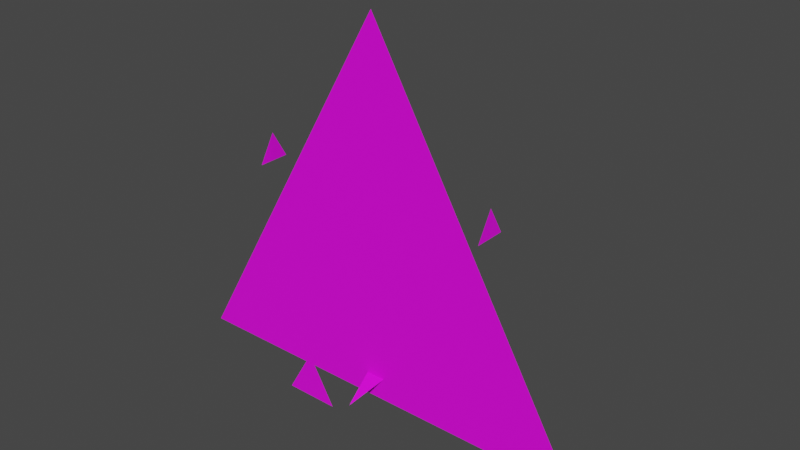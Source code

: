 # Source: oO-paper.blend  (saved by Blender 2.83.20; exported with 4.5.12 LTS)
import bpy
from mathutils import Matrix  # noqa: F401  (used for matrix-valued properties, if any)

bpy.ops.wm.read_factory_settings(use_empty=True)
scene = bpy.context.scene
scene.name = 'Scene'

# ---- collections
col_collection = bpy.data.collections.new('Collection'); scene.collection.children.link(col_collection)

# ---- images (referenced by path relative to the original .blend; pixels are not part of the script)
import os
ASSET_DIR = os.environ.get("B2B_ASSET_DIR", "")  # directory of the original .blend (textures are referenced by path, not embedded)
HERE = os.path.dirname(os.path.abspath(__file__))  # packed textures are extracted next to this script under _unpacked/

def load_image(name, relpath, width, height, colorspace="sRGB"):
    """Load a texture the original file referenced (path relative to the .blend, or extracted next to this script)."""
    p = next((c for c in (os.path.join(HERE, relpath), os.path.join(ASSET_DIR, relpath)) if relpath and os.path.exists(c)), "")
    if p:
        img = bpy.data.images.load(p, check_existing=True)
        img.name = name
    else:  # same state as the original file: an image datablock whose file is absent (Cycles renders it pink)
        img = bpy.data.images.new(name, width, height)
        img.source = "FILE"
        img.filepath = "//" + (relpath or name)
    img.colorspace_settings.name = colorspace
    return img
img_oo_paper_tex_png = load_image('oO-paper-tex.png', 'oO-paper-tex.png', 1024, 1024, 'sRGB')

# ---- materials (node trees are filled in below, after node groups)
mat_oo_paper_mat = bpy.data.materials.new('oo_paper_mat')

# ---- material node trees
mat_oo_paper_mat.use_nodes = True; mat_oo_paper_mat.node_tree.nodes.clear()
_N = mat_oo_paper_mat.node_tree.nodes; _L = mat_oo_paper_mat.node_tree.links
n0 = _N.new('ShaderNodeBsdfPrincipled'); n0.name = 'Principled BSDF'; n0.location = (10, 300)
n0.distribution = 'GGX'
n0.subsurface_method = 'BURLEY'
n0.inputs[3].default_value = 1.45
n0.inputs[27].default_value = (0.0, 0.0, 0.0, 1.0)
n0.inputs[28].default_value = 1.0
n1 = _N.new('ShaderNodeOutputMaterial'); n1.name = 'Material Output'; n1.location = (300, 300)
n2 = _N.new('ShaderNodeTexImage'); n2.name = 'Image Texture'; n2.location = (-322, 250)
n2.image = img_oo_paper_tex_png
n3 = _N.new('ShaderNodeMath'); n3.name = 'Math'; n3.location = (0, 0)
n3.hide = True
n3.operation = 'GREATER_THAN'
_L.new(n0.outputs[0], n1.inputs[0])
_L.new(n2.outputs[0], n0.inputs[0])
_L.new(n2.outputs[1], n3.inputs[0])
_L.new(n3.outputs[0], n0.inputs[4])
n1.is_active_output = True

# ---- world
world_world = bpy.data.worlds.new('World'); scene.world = world_world
world_world.use_nodes = True; world_world.node_tree.nodes.clear()
_N = world_world.node_tree.nodes; _L = world_world.node_tree.links
n0 = _N.new('ShaderNodeOutputWorld'); n0.name = 'World Output'; n0.location = (300, 300)
n1 = _N.new('ShaderNodeBackground'); n1.name = 'Background'; n1.location = (10, 300)
n1.inputs[0].default_value = (0.05088, 0.05088, 0.05088, 1.0)
_L.new(n1.outputs[0], n0.inputs[0])
n0.is_active_output = True
world_world.color = (0.05088, 0.05088, 0.05088)
world_world.use_sun_shadow = False
world_world.sun_shadow_jitter_overblur = 0.0

# ---- meshes
me_oo_paper_body = bpy.data.meshes.new('oo_paper_body')
me_oo_paper_body.from_pydata([(-0.7502, 6.368e-09, 0.1519), (0.7502, -2.46e-08, 0.1519), (4.86e-08, 1.824e-08, 1.451), (-0.2962, 0.00075, 0.1839), (-0.3945, 0.00075, 0.0138), (-0.198, 0.00075, 0.0138), (-0.425, 0.05906, 0.876), (-0.425, -0.05006, 0.876), (-0.425, 0.0045, 0.9705), (0.425, 0.05906, 0.876), (0.425, -0.05006, 0.876), (0.425, 0.0045, 0.9705), (0.1357, 0.38, 0.3659), (0.001325, -0.128, 0.1864), (-0.133, 0.38, 0.3659)], [], [(2, 0, 1), (5, 3, 4), (8, 6, 7), (11, 9, 10), (14, 13, 12)])
_uv = me_oo_paper_body.uv_layers.new(name='UVMap')
_uv.uv.foreach_set('vector', [0.5, 0.8659, 9.3e-05, 0.0, 0.9999, 0.0, 0.9999, 0.5001, 0.8556, 0.75, 0.7113, 0.5001, 0.8556, 0.75, 0.7113, 0.5001, 0.9999, 0.5001, 0.8556, 0.75, 0.7113, 0.5001, 0.9999, 0.5001, 0.0, 0.4296, 0.07392, 0.1333, 0.1478, 0.4296])
me_oo_paper_body.materials.append(mat_oo_paper_mat)
me_oo_paper_body.use_remesh_fix_poles = True
me_oo_paper_body.use_remesh_preserve_attributes = False
me_oo_paper_body.use_mirror_vertex_groups = False
me_oo_paper_body.use_paint_bone_selection = False
me_oo_paper_body.use_paint_mask_vertex = True
me_oo_paper_body.update()
me_oo_paper_emotion = bpy.data.meshes.new('oo_paper_emotion')
me_oo_paper_emotion.from_pydata([(-0.434, 0.004557, 0.9244), (-0.434, 0.004443, 0.9244), (-0.434, 0.0045, 0.9245), (-0.1971, 0.003, 0.943), (-0.1972, 0.003, 0.9433), (-0.1969, 0.003, 0.9433), (0.2017, 0.002999, 0.9427), (0.2018, 0.002999, 0.9422), (0.2014, 0.002999, 0.9424), (0.2024, 0.0009998, 0.9423), (0.2023, 0.0009998, 0.9427), (0.2027, 0.0009998, 0.9426), (0.2024, 0.003999, 0.9423), (0.2024, 0.003999, 0.9427), (0.2027, 0.003999, 0.9425), (0.434, 0.004557, 0.9244), (0.434, 0.004443, 0.9244), (0.434, 0.0045, 0.9245)], [], [(2, 0, 1), (5, 4, 3), (8, 7, 6), (11, 10, 9), (14, 13, 12), (17, 15, 16)])
_uv = me_oo_paper_emotion.uv_layers.new(name='UVMap')
_uv.uv.foreach_set('vector', [0.8556, 0.2501, 0.9999, 0.5001, 0.7113, 0.5001, 0.8556, 0.75, 0.567, 0.75, 0.7113, 0.5001, 0.567, 0.75, 0.8556, 0.75, 0.7113, 1.0, 0.7113, 1.0, 0.4227, 1.0, 0.567, 0.75, 0.9999, 1.0, 0.7113, 1.0, 0.8556, 0.75, 0.8556, 0.2501, 0.9999, 0.5001, 0.7113, 0.5001])
me_oo_paper_emotion.materials.append(mat_oo_paper_mat)
me_oo_paper_emotion.use_remesh_fix_poles = True
me_oo_paper_emotion.use_remesh_preserve_attributes = False
me_oo_paper_emotion.use_mirror_vertex_groups = False
me_oo_paper_emotion.use_paint_bone_selection = False
me_oo_paper_emotion.use_paint_mask_vertex = True
me_oo_paper_emotion.update()
me_oo_paper_viseme = bpy.data.meshes.new('oo_paper_viseme')
me_oo_paper_viseme.from_pydata([(-0.06519, 0.004999, 0.9807), (-0.06509, 0.004999, 0.9805), (-0.06529, 0.004999, 0.9805), (-0.06468, 0.006, 0.9797), (-0.06479, 0.006, 0.9799), (-0.06458, 0.006, 0.9799), (-0.06459, 0.007, 0.98), (-0.06449, 0.007, 0.9798), (-0.0647, 0.007, 0.9798), (-0.06472, 0.008, 0.98), (-0.06462, 0.008, 0.9798), (-0.06483, 0.008, 0.9798), (-0.06463, 0.009, 0.9797), (-0.06474, 0.009, 0.9799), (-0.06453, 0.009, 0.9799)], [], [(2, 1, 0), (5, 4, 3), (8, 7, 6), (11, 10, 9), (14, 13, 12)])
_uv = me_oo_paper_viseme.uv_layers.new(name='UVMap')
_uv.uv.foreach_set('vector', [0.25, 0.8659, 9.301e-05, 0.8659, 0.1251, 0.6494, 0.1251, 0.6494, 0.375, 0.6494, 0.25, 0.8659, 0.5, 0.8659, 0.25, 0.8659, 0.375, 0.6494, 0.375, 0.6494, 0.1251, 0.6494, 0.25, 0.4329, 0.0, 0.4329, 0.25, 0.4329, 0.1251, 0.6494])
me_oo_paper_viseme.materials.append(mat_oo_paper_mat)
me_oo_paper_viseme.use_remesh_fix_poles = True
me_oo_paper_viseme.use_remesh_preserve_attributes = False
me_oo_paper_viseme.use_mirror_vertex_groups = False
me_oo_paper_viseme.use_paint_bone_selection = False
me_oo_paper_viseme.use_paint_mask_vertex = True
me_oo_paper_viseme.update()
arm_armature = bpy.data.armatures.new('Armature')  # bones are not reproduced

# ---- objects
ob_oo_hands_character = bpy.data.objects.new('oo_hands_character', arm_armature)
ob_oo_paper_body = bpy.data.objects.new('oo_paper_body', me_oo_paper_body)
ob_oo_paper_emotion = bpy.data.objects.new('oo_paper_emotion', me_oo_paper_emotion)
ob_oo_paper_viseme = bpy.data.objects.new('oo_paper_viseme', me_oo_paper_viseme)

# ---- transforms, parenting, visibility, modifiers, constraints
ob_oo_hands_character.location = (0.0, 0.0, 0.0)
ob_oo_hands_character.lineart.crease_threshold = 0.0
ob_oo_paper_body.parent = ob_oo_hands_character
ob_oo_paper_body.location = (0.0, 0.0, 0.0)
ob_oo_paper_body.lineart.crease_threshold = 0.0
_vg = ob_oo_paper_body.vertex_groups.new(name='Hips')
_vg = ob_oo_paper_body.vertex_groups.new(name='LeftUpperLeg')
_vg = ob_oo_paper_body.vertex_groups.new(name='LeftLowerLeg')
_vg = ob_oo_paper_body.vertex_groups.new(name='LeftFoot')
_vg = ob_oo_paper_body.vertex_groups.new(name='RightUpperLeg')
_vg = ob_oo_paper_body.vertex_groups.new(name='RightLowerLeg')
_vg.add([3, 4, 5], 1.0, 'REPLACE')
_vg = ob_oo_paper_body.vertex_groups.new(name='RightFoot')
_vg = ob_oo_paper_body.vertex_groups.new(name='Spine')
_vg = ob_oo_paper_body.vertex_groups.new(name='Chest')
_vg = ob_oo_paper_body.vertex_groups.new(name='LeftShoulder')
_vg = ob_oo_paper_body.vertex_groups.new(name='LeftUpperArm')
_vg = ob_oo_paper_body.vertex_groups.new(name='LeftLowerArm')
_vg = ob_oo_paper_body.vertex_groups.new(name='LeftHand')
_vg.add([9, 10, 11], 1.0, 'REPLACE')
_vg = ob_oo_paper_body.vertex_groups.new(name='Neck')
_vg = ob_oo_paper_body.vertex_groups.new(name='Head')
_vg.add([0, 1, 2, 12, 13, 14], 1.0, 'REPLACE')
_vg = ob_oo_paper_body.vertex_groups.new(name='LeftEye')
_vg = ob_oo_paper_body.vertex_groups.new(name='RightEye')
_vg = ob_oo_paper_body.vertex_groups.new(name='RightShoulder')
_vg = ob_oo_paper_body.vertex_groups.new(name='RightUpperArm')
_vg = ob_oo_paper_body.vertex_groups.new(name='RightLowerArm')
_vg = ob_oo_paper_body.vertex_groups.new(name='RightHand')
_vg.add([6, 7, 8], 1.0, 'REPLACE')
_m = ob_oo_paper_body.modifiers.new('Armature', 'ARMATURE')
_m.object = ob_oo_hands_character
ob_oo_paper_emotion.parent = ob_oo_paper_body
ob_oo_paper_emotion.location = (0.0, 0.0, 0.0)
ob_oo_paper_emotion.lineart.crease_threshold = 0.0
_vg = ob_oo_paper_emotion.vertex_groups.new(name='Head')
_vg.add([3, 4, 5, 6, 7, 8, 9, 10, 11, 12, 13, 14], 1.0, 'REPLACE')
_vg = ob_oo_paper_emotion.vertex_groups.new(name='LeftHand')
_vg.add([15, 16, 17], 1.0, 'REPLACE')
_vg = ob_oo_paper_emotion.vertex_groups.new(name='RightHand')
_vg.add([0, 1, 2], 1.0, 'REPLACE')
_m = ob_oo_paper_emotion.modifiers.new('Armature', 'ARMATURE')
_m.object = ob_oo_hands_character
ob_oo_paper_viseme.parent = ob_oo_paper_body
ob_oo_paper_viseme.location = (0.0, 0.0, 0.0)
ob_oo_paper_viseme.lineart.crease_threshold = 0.0
_vg = ob_oo_paper_viseme.vertex_groups.new(name='Head')
_vg.add([0, 1, 2, 3, 4, 5, 6, 7, 8, 9, 10, 11, 12, 13, 14], 1.0, 'REPLACE')
_m = ob_oo_paper_viseme.modifiers.new('Armature', 'ARMATURE')
_m.object = ob_oo_hands_character

# ---- collection membership
col_collection.objects.link(ob_oo_hands_character)
col_collection.objects.link(ob_oo_paper_body)
col_collection.objects.link(ob_oo_paper_emotion)
col_collection.objects.link(ob_oo_paper_viseme)

# ---- scene / render settings (as saved in the file)
scene.frame_start = 1; scene.frame_end = 250; scene.frame_set(1)
scene.render.engine = 'BLENDER_EEVEE_NEXT'
scene.cycles.use_denoising = False
scene.cycles.samples = 128
scene.cycles.sampling_pattern = 'TABULATED_SOBOL'
scene.cycles.use_adaptive_sampling = False
scene.cycles.use_light_tree = False
scene.view_settings.view_transform = 'Filmic'
bpy.context.view_layer.update()

# ---- added for rendering (the .blend has no active camera and no usable light): camera, sun
cam_auto = bpy.data.cameras.new('AutoCamera')
cam_auto.lens = 50.0
cam_auto.sensor_width = 36.0
cam_auto.clip_end = 1000.0
ob_auto_camera = bpy.data.objects.new('AutoCamera', cam_auto)
scene.collection.objects.link(ob_auto_camera)
ob_auto_camera.location = (1.97911, -2.24892, 2.31581)
ob_auto_camera.rotation_euler = (1.09748, -7.21219e-08, 0.694738)
scene.camera = ob_auto_camera
light_auto_sun = bpy.data.lights.new('AutoSun', 'SUN')
light_auto_sun.energy = 3.0
light_auto_sun.angle = 0.0523599
ob_auto_sun = bpy.data.objects.new('AutoSun', light_auto_sun)
scene.collection.objects.link(ob_auto_sun)
ob_auto_sun.rotation_euler = (0.872665, 0.174533, 0.523599)
bpy.context.view_layer.update()
